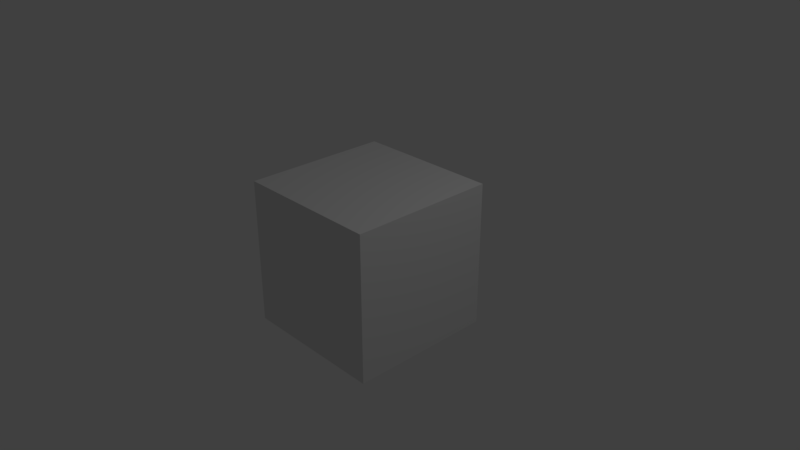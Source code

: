 # Source: make_movie.blend  (saved by Blender 2.78.0; exported with 4.5.12 LTS)
import bpy
from mathutils import Matrix  # noqa: F401  (used for matrix-valued properties, if any)

bpy.ops.wm.read_factory_settings(use_empty=True)
scene = bpy.context.scene
scene.name = 'Scene'

# ---- collections
col_collection_1 = bpy.data.collections.new('Collection 1'); scene.collection.children.link(col_collection_1)

# ---- materials (node trees are filled in below, after node groups)
mat_material = bpy.data.materials.new('Material')
mat_material.alpha_threshold = 0.0
mat_material.use_transparent_shadow = False
mat_material.roughness = 0.5
mat_material.line_color = (0.0, 0.0, 0.0, 1.0)

# ---- material node trees

# ---- world
world_world = bpy.data.worlds.new('World'); scene.world = world_world
world_world.color = (0.05088, 0.05088, 0.05088)
world_world.use_sun_shadow = False
world_world.sun_shadow_jitter_overblur = 0.0
world_world.cycles.sampling_method = 'MANUAL'

# ---- cameras
cam_camera = bpy.data.cameras.new('Camera')
cam_camera.clip_end = 100.0
cam_camera.lens = 35.0
cam_camera.sensor_width = 32.0
cam_camera.sensor_height = 18.0
cam_camera.ortho_scale = 7.314
cam_camera.dof.focus_distance = 0.0
cam_camera.dof.aperture_fstop = 128.0

# ---- lights
light_lamp = bpy.data.lights.new('Lamp', 'POINT')
light_lamp.transmission_factor = 0.0
light_lamp.cutoff_distance = 30.0
light_lamp.energy = 100.0
light_lamp.shadow_buffer_clip_start = 1.001
light_lamp.shadow_soft_size = 0.1
light_lamp.shadow_maximum_resolution = 0.006
light_lamp.use_absolute_resolution = True

# ---- meshes
me_cube = bpy.data.meshes.new('Cube')
me_cube.from_pydata([(1.0, 1.0, -1.0), (1.0, -1.0, -1.0), (-1.0, -1.0, -1.0), (-1.0, 1.0, -1.0), (1.0, 1.0, 1.0), (1.0, -1.0, 1.0), (-1.0, -1.0, 1.0), (-1.0, 1.0, 1.0)], [], [(0, 1, 2, 3), (4, 7, 6, 5), (0, 4, 5, 1), (1, 5, 6, 2), (2, 6, 7, 3), (4, 0, 3, 7)])
me_cube.materials.append(mat_material)
me_cube.use_remesh_preserve_volume = False
me_cube.use_remesh_preserve_attributes = False
me_cube.use_mirror_vertex_groups = False
me_cube.update()

# ---- objects
ob_cube = bpy.data.objects.new('Cube', me_cube)
ob_lamp = bpy.data.objects.new('Lamp', light_lamp)
ob_camera = bpy.data.objects.new('Camera', cam_camera)

# ---- transforms, parenting, visibility, modifiers, constraints
ob_cube.location = (0.0, 0.0, 0.0)
ob_cube.lock_rotations_4d = False
ob_cube.empty_display_type = 'ARROWS'
ob_cube.lineart.crease_threshold = 0.0
ob_lamp.location = (4.076, 1.005, 5.904)
ob_lamp.rotation_euler = (0.6503, 0.05522, 1.866)
ob_lamp.lock_rotations_4d = False
ob_lamp.empty_display_type = 'ARROWS'
ob_lamp.color = (0.0, 0.0, 0.0, 0.0)
ob_lamp.lineart.crease_threshold = 0.0
ob_camera.location = (7.481, -6.508, 5.344)
ob_camera.rotation_euler = (1.109, 0.0, 0.8149)
ob_camera.lock_rotations_4d = False
ob_camera.empty_display_type = 'ARROWS'
ob_camera.color = (0.0, 0.0, 0.0, 0.0)
ob_camera.display_type = 'WIRE'
ob_camera.lineart.crease_threshold = 0.0

# ---- collection membership
col_collection_1.objects.link(ob_cube)
col_collection_1.objects.link(ob_lamp)
col_collection_1.objects.link(ob_camera)

# ---- scene / render settings (as saved in the file)
scene.camera = ob_camera
scene.frame_start = 1; scene.frame_end = 15000; scene.frame_set(1)
scene.render.engine = 'BLENDER_EEVEE_NEXT'
scene.render.resolution_percentage = 50
scene.render.dither_intensity = 0.0
scene.cycles.use_denoising = False
scene.cycles.samples = 128
scene.cycles.sampling_pattern = 'TABULATED_SOBOL'
scene.cycles.light_sampling_threshold = 0.0
scene.cycles.use_adaptive_sampling = False
scene.cycles.use_light_tree = False
scene.cycles.blur_glossy = 0.0
scene.cycles.sample_clamp_indirect = 0.0
scene.view_settings.view_transform = 'Standard'
bpy.context.view_layer.update()

